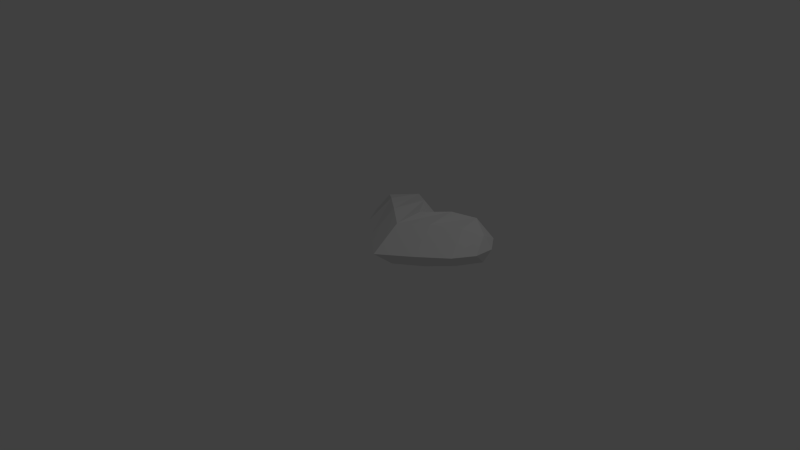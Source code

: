 # Source: heart.blend  (saved by Blender 2.74.0; exported with 4.5.12 LTS)
import bpy
from mathutils import Matrix  # noqa: F401  (used for matrix-valued properties, if any)

bpy.ops.wm.read_factory_settings(use_empty=True)
scene = bpy.context.scene
scene.name = 'Scene'

# ---- collections
col_collection_1 = bpy.data.collections.new('Collection 1'); scene.collection.children.link(col_collection_1)

# ---- materials (node trees are filled in below, after node groups)
mat_material = bpy.data.materials.new('Material')
mat_material.alpha_threshold = 0.0
mat_material.use_transparent_shadow = False
mat_material.roughness = 0.5

# ---- material node trees

# ---- world
world_world = bpy.data.worlds.new('World'); scene.world = world_world
world_world.color = (0.05088, 0.05088, 0.05088)
world_world.use_sun_shadow = False
world_world.sun_shadow_jitter_overblur = 0.0
world_world.cycles.sampling_method = 'MANUAL'
world_world.cycles.sample_map_resolution = 256

# ---- cameras
cam_camera = bpy.data.cameras.new('Camera')
cam_camera.clip_end = 100.0
cam_camera.lens = 35.0
cam_camera.sensor_width = 32.0
cam_camera.sensor_height = 18.0
cam_camera.ortho_scale = 7.314
cam_camera.dof.focus_distance = 0.0
cam_camera.dof.aperture_fstop = 128.0

# ---- lights
light_lamp = bpy.data.lights.new('Lamp', 'POINT')
light_lamp.transmission_factor = 0.0
light_lamp.cutoff_distance = 30.0
light_lamp.energy = 100.0
light_lamp.shadow_buffer_clip_start = 1.001
light_lamp.shadow_soft_size = 0.1
light_lamp.shadow_maximum_resolution = 0.006
light_lamp.use_absolute_resolution = True
light_lamp.cycles.use_multiple_importance_sampling = False

# ---- meshes
me_circle = bpy.data.meshes.new('Circle')
me_circle.from_pydata([(0.2588, 1.171, 0.2989), (0.5454, 1.352, 0.2427), (0.3453, 0.6836, 0.3059), (0.8927, 1.11, 0.1987), (0.6745, 0.94, 0.2698), (-0.2588, 1.171, 0.2989), (0.0, 0.8293, 0.3219), (-0.5454, 1.352, 0.2427), (-0.3453, 0.6836, 0.3059), (-0.8927, 1.11, 0.1987), (0.0, 0.4147, 0.2956), (-0.6745, 0.94, 0.2698), (0.4204, 0.3161, 0.0), (0.7853, 0.6221, 0.0), (0.9608, 0.9001, 0.0), (0.978, 1.175, 0.0), (0.7879, 1.428, 0.0), (0.485, 1.495, 0.0), (0.2026, 1.381, 0.0), (0.0, 1.166, 0.0), (0.0, -0.0001733, 0.0), (-0.4204, 0.3161, 0.0), (-0.787, 0.6235, 0.0), (-0.9608, 0.9001, 0.0), (-0.978, 1.175, 0.0), (-0.7895, 1.427, 0.0), (-0.485, 1.495, 0.0), (-0.2026, 1.381, 0.0), (-0.7836, 0.6207, 0.0), (-0.7863, 1.428, 0.0), (-0.4204, 0.3161, 0.0), (-0.7853, 0.6221, 0.0), (-0.9608, 0.9001, 0.0), (-0.978, 1.175, 0.0), (-0.7879, 1.428, 0.0), (-0.485, 1.495, 0.0), (-0.2026, 1.381, 0.0), (-0.2588, 1.171, -0.2989), (-0.5454, 1.352, -0.2427), (-0.4513, 0.6836, -0.3515), (-0.8927, 1.11, -0.1987), (-0.7806, 0.94, -0.3154), (0.0, 1.166, 0.0), (0.0, -0.0001733, 0.0), (0.4204, 0.3161, 0.0), (0.787, 0.6235, 0.0), (0.9608, 0.9001, 0.0), (0.978, 1.175, 0.0), (0.7895, 1.427, 0.0), (0.485, 1.495, 0.0), (0.2026, 1.381, 0.0), (0.7836, 0.6207, 0.0), (0.2588, 1.171, -0.2989), (0.7863, 1.428, 0.0), (0.0, 0.8293, -0.3219), (0.5454, 1.352, -0.2427), (0.2392, 0.6836, -0.3515), (0.8927, 1.11, -0.1987), (-0.1061, 0.4147, -0.3412), (0.5684, 0.94, -0.3154)], [], [(20, 12, 2, 10), (3, 14, 15), (0, 1, 17, 18), (6, 0, 18, 19), (2, 4, 1, 0), (16, 3, 15), (10, 2, 0, 6), (20, 10, 8, 21), (21, 8, 11, 28), (28, 11, 9, 23, 22), (9, 24, 23), (5, 27, 26, 7), (7, 26, 29), (6, 19, 27, 5), (8, 5, 7, 11), (9, 7, 29), (25, 24, 9), (10, 6, 5, 8), (12, 13, 4, 2), (13, 14, 3, 4), (1, 16, 17), (3, 16, 1), (4, 3, 1), (7, 9, 11), (9, 29, 25), (43, 30, 39, 58), (40, 32, 33), (37, 38, 35, 36), (54, 37, 36, 42), (39, 41, 38, 37), (34, 40, 33), (58, 39, 37, 54), (43, 58, 56, 44), (44, 56, 59, 51), (51, 59, 57, 46, 45), (57, 47, 46), (52, 50, 49, 55), (55, 49, 53), (54, 42, 50, 52), (56, 52, 55, 59), (55, 53, 57), (48, 47, 57), (58, 54, 52, 56), (30, 31, 41, 39), (31, 32, 40, 41), (38, 34, 35), (38, 40, 34), (41, 40, 38), (57, 59, 55), (57, 53, 48)])
_uv = me_circle.uv_layers.new(name='UVMap')
_uv.uv.foreach_set('vector', [0.4988, 0.08672, 0.6828, 0.2571, 0.6585, 0.4553, 0.4721, 0.3114, 0.8558, 0.6498, 0.9053, 0.563, 0.928, 0.7154, 0.6426, 0.7358, 0.7446, 0.7609, 0.7577, 0.9033, 0.6257, 0.8627, 0.4609, 0.5797, 0.6426, 0.7358, 0.6257, 0.8627, 0.4945, 0.7027, 0.6585, 0.4553, 0.7707, 0.5672, 0.7446, 0.7609, 0.6426, 0.7358, 0.8712, 0.8382, 0.8558, 0.6498, 0.928, 0.7154, 0.4721, 0.3114, 0.6585, 0.4553, 0.6426, 0.7358, 0.4609, 0.5797, 0.4988, 0.08672, 0.4721, 0.3114, 0.3414, 0.4553, 0.3049, 0.2638, 0.3049, 0.2638, 0.3414, 0.4553, 0.2483, 0.6046, 0.154, 0.4281, 0.154, 0.4281, 0.2483, 0.6046, 0.1617, 0.6735, 0.08126, 0.5654, 0.1514, 0.4312, 0.1617, 0.6735, 0.06424, 0.6931, 0.08126, 0.5654, 0.3575, 0.7361, 0.3677, 0.8786, 0.2361, 0.9109, 0.2625, 0.7761, 0.2625, 0.7761, 0.2361, 0.9109, 0.1183, 0.8444, 0.4609, 0.5797, 0.4945, 0.7027, 0.3677, 0.8786, 0.3575, 0.7361, 0.3414, 0.4553, 0.3575, 0.7361, 0.2625, 0.7761, 0.2483, 0.6046, 0.1617, 0.6735, 0.2625, 0.7761, 0.1183, 0.8444, 0.1149, 0.8426, 0.06424, 0.6931, 0.1617, 0.6735, 0.4721, 0.3114, 0.4609, 0.5797, 0.3575, 0.7361, 0.3414, 0.4553, 0.6828, 0.2571, 0.8409, 0.4333, 0.7707, 0.5672, 0.6585, 0.4553, 0.8409, 0.4333, 0.9053, 0.563, 0.8558, 0.6498, 0.7707, 0.5672, 0.7446, 0.7609, 0.8712, 0.8382, 0.7577, 0.9033, 0.8558, 0.6498, 0.8712, 0.8382, 0.7446, 0.7609, 0.7707, 0.5672, 0.8558, 0.6498, 0.7446, 0.7609, 0.2625, 0.7761, 0.1617, 0.6735, 0.2483, 0.6046, 0.1617, 0.6735, 0.1183, 0.8444, 0.1149, 0.8426, 0.4988, 0.08672, 0.6828, 0.2571, 0.6585, 0.4553, 0.4721, 0.3114, 0.8558, 0.6498, 0.9053, 0.563, 0.928, 0.7154, 0.6426, 0.7358, 0.7446, 0.7609, 0.7577, 0.9033, 0.6257, 0.8627, 0.4609, 0.5797, 0.6426, 0.7358, 0.6257, 0.8627, 0.4945, 0.7027, 0.6585, 0.4553, 0.7707, 0.5672, 0.7446, 0.7609, 0.6426, 0.7358, 0.8712, 0.8382, 0.8558, 0.6498, 0.928, 0.7154, 0.4721, 0.3114, 0.6585, 0.4553, 0.6426, 0.7358, 0.4609, 0.5797, 0.4988, 0.08672, 0.4721, 0.3114, 0.3414, 0.4553, 0.3049, 0.2638, 0.3049, 0.2638, 0.3414, 0.4553, 0.2483, 0.6046, 0.154, 0.4281, 0.154, 0.4281, 0.2483, 0.6046, 0.1617, 0.6735, 0.08126, 0.5654, 0.1514, 0.4312, 0.1617, 0.6735, 0.06424, 0.6931, 0.08126, 0.5654, 0.3575, 0.7361, 0.3677, 0.8786, 0.2361, 0.9109, 0.2625, 0.7761, 0.2625, 0.7761, 0.2361, 0.9109, 0.1183, 0.8444, 0.4609, 0.5797, 0.4945, 0.7027, 0.3677, 0.8786, 0.3575, 0.7361, 0.3414, 0.4553, 0.3575, 0.7361, 0.2625, 0.7761, 0.2483, 0.6046, 0.2625, 0.7761, 0.1183, 0.8444, 0.1617, 0.6735, 0.1149, 0.8426, 0.06424, 0.6931, 0.1617, 0.6735, 0.4721, 0.3114, 0.4609, 0.5797, 0.3575, 0.7361, 0.3414, 0.4553, 0.6828, 0.2571, 0.8409, 0.4333, 0.7707, 0.5672, 0.6585, 0.4553, 0.8409, 0.4333, 0.9053, 0.563, 0.8558, 0.6498, 0.7707, 0.5672, 0.7446, 0.7609, 0.8712, 0.8382, 0.7577, 0.9033, 0.7446, 0.7609, 0.8558, 0.6498, 0.8712, 0.8382, 0.7707, 0.5672, 0.8558, 0.6498, 0.7446, 0.7609, 0.1617, 0.6735, 0.2483, 0.6046, 0.2625, 0.7761, 0.1617, 0.6735, 0.1183, 0.8444, 0.1149, 0.8426])
me_circle.materials.append(mat_material)
me_circle.use_remesh_preserve_volume = False
me_circle.use_remesh_preserve_attributes = False
me_circle.use_mirror_vertex_groups = False
me_circle.update()

# ---- objects
ob_circle = bpy.data.objects.new('Circle', me_circle)
ob_lamp = bpy.data.objects.new('Lamp', light_lamp)
ob_camera = bpy.data.objects.new('Camera', cam_camera)

# ---- transforms, parenting, visibility, modifiers, constraints
ob_circle.location = (0.0, 0.0, 0.0)
ob_circle.lineart.crease_threshold = 0.0
ob_lamp.location = (4.076, 1.005, 5.904)
ob_lamp.rotation_euler = (0.6503, 0.05522, 1.866)
ob_lamp.lock_rotations_4d = False
ob_lamp.empty_display_type = 'ARROWS'
ob_lamp.color = (0.0, 0.0, 0.0, 0.0)
ob_lamp.lineart.crease_threshold = 0.0
ob_camera.location = (7.481, -6.508, 5.344)
ob_camera.rotation_euler = (1.109, 0.01082, 0.8149)
ob_camera.lock_rotations_4d = False
ob_camera.empty_display_type = 'ARROWS'
ob_camera.color = (0.0, 0.0, 0.0, 0.0)
ob_camera.display_type = 'WIRE'
ob_camera.lineart.crease_threshold = 0.0

# ---- collection membership
col_collection_1.objects.link(ob_circle)
col_collection_1.objects.link(ob_lamp)
col_collection_1.objects.link(ob_camera)

# ---- scene / render settings (as saved in the file)
scene.camera = ob_camera
scene.frame_start = 1; scene.frame_end = 250; scene.frame_set(1)
scene.render.engine = 'BLENDER_EEVEE_NEXT'
scene.render.resolution_percentage = 50
scene.render.dither_intensity = 0.0
scene.cycles.use_denoising = False
scene.cycles.samples = 10
scene.cycles.sampling_pattern = 'TABULATED_SOBOL'
scene.cycles.light_sampling_threshold = 0.0
scene.cycles.use_adaptive_sampling = False
scene.cycles.use_light_tree = False
scene.cycles.blur_glossy = 0.0
scene.cycles.pixel_filter_type = 'GAUSSIAN'
scene.cycles.sample_clamp_indirect = 0.0
scene.view_settings.view_transform = 'Standard'
bpy.context.view_layer.update()
